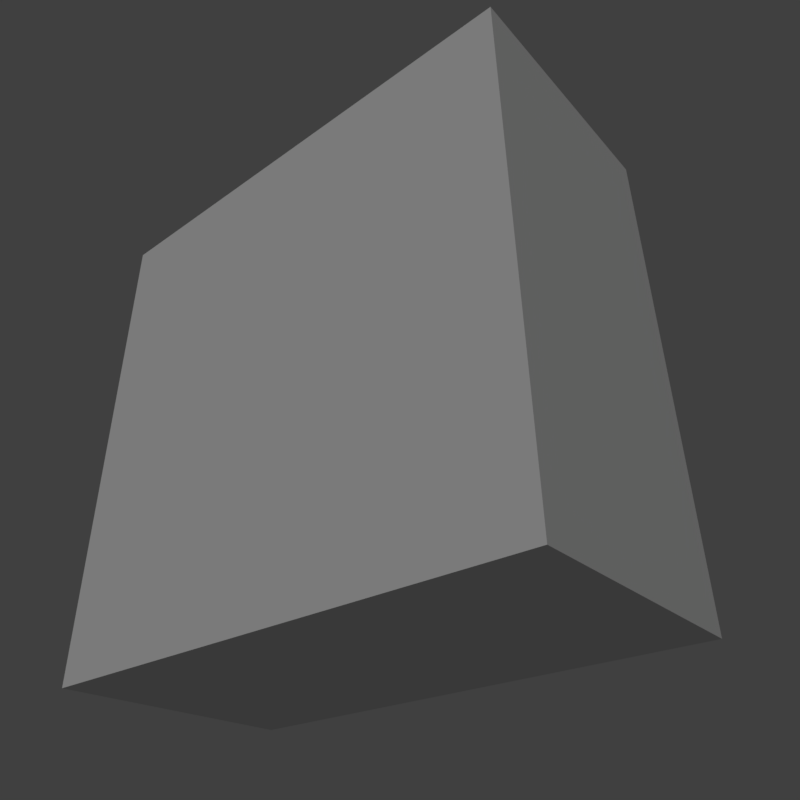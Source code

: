 # Source: pant_preview.blend  (saved by Blender 2.79.0; exported with 4.5.12 LTS)
import bpy
from mathutils import Matrix  # noqa: F401  (used for matrix-valued properties, if any)

bpy.ops.wm.read_factory_settings(use_empty=True)
scene = bpy.context.scene
scene.name = 'Scene'

# ---- collections
col_collection_1 = bpy.data.collections.new('Collection 1'); scene.collection.children.link(col_collection_1)

# ---- materials (node trees are filled in below, after node groups)
mat_material_010 = bpy.data.materials.new('Material.010')
mat_material_010.alpha_threshold = 0.0
mat_material_010.use_transparent_shadow = False
mat_material_010.roughness = 0.5
mat_material_009 = bpy.data.materials.new('Material.009')
mat_material_009.alpha_threshold = 0.0
mat_material_009.use_transparent_shadow = False
mat_material_009.roughness = 0.5

# ---- material node trees

# ---- world
world_world = bpy.data.worlds.new('World'); scene.world = world_world
world_world.color = (0.05088, 0.05088, 0.05088)
world_world.use_sun_shadow = False
world_world.sun_shadow_jitter_overblur = 0.0
world_world.cycles.sampling_method = 'MANUAL'

# ---- cameras
cam_camera = bpy.data.cameras.new('Camera')
cam_camera.clip_end = 100.0
cam_camera.lens = 35.0
cam_camera.sensor_width = 32.0
cam_camera.sensor_height = 18.0
cam_camera.ortho_scale = 7.314
cam_camera.dof.focus_distance = 0.0
cam_camera.dof.aperture_fstop = 128.0

# ---- lights
light_lamp = bpy.data.lights.new('Lamp', 'SUN')
light_lamp.transmission_factor = 0.0
light_lamp.cutoff_distance = 30.0
light_lamp.angle = 0.1993
light_lamp.energy = 1.0
light_lamp.shadow_buffer_clip_start = 1.001
light_lamp.shadow_soft_size = 0.1
light_lamp.shadow_cascade_max_distance = 1000.0

# ---- meshes
me_cube_009 = bpy.data.meshes.new('Cube.009')
me_cube_009.from_pydata([(-0.01824, 1.502, -0.05362), (-0.01824, 1.502, 0.3613), (-0.01824, 0.672, 0.3613), (-0.4332, 1.502, -0.05362), (-0.01824, 0.672, -0.05362), (-0.4332, 1.502, 0.3613), (-0.4332, 0.672, -0.05362), (-0.4332, 0.672, 0.3613)], [], [(0, 1, 2), (3, 0, 4), (5, 3, 6), (1, 5, 7), (4, 2, 7), (3, 5, 1), (0, 2, 4), (3, 4, 6), (5, 6, 7), (1, 7, 2), (4, 7, 6), (3, 1, 0)])
me_cube_009.polygons.foreach_set('use_smooth', [True] * 12)
_k = set([(0, 1), (0, 3), (0, 4), (1, 2), (1, 5), (2, 4), (2, 7), (3, 5), (3, 6), (4, 6), (5, 7), (6, 7)])
me_cube_009.attributes.new('sharp_edge', 'BOOLEAN', 'EDGE').data.foreach_set('value', [ (min(e.vertices), max(e.vertices)) in _k for e in me_cube_009.edges])
_uv = me_cube_009.uv_layers.new(name='UVMap')
_uv.uv.foreach_set('vector', [0.8692, 0.369, 0.9715, 0.369, 0.9715, 0.1529, 0.7562, 0.3691, 0.8581, 0.3691, 0.8581, 0.1527, 0.6437, 0.3705, 0.7457, 0.3705, 0.7457, 0.1511, 0.5296, 0.3709, 0.6331, 0.3709, 0.6331, 0.1518, 0.5302, 0.03527, 0.5302, 0.139, 0.6305, 0.139, 0.6335, 0.4882, 0.6335, 0.3792, 0.5287, 0.3792, 0.8692, 0.369, 0.9715, 0.1529, 0.8692, 0.1529, 0.7562, 0.3691, 0.8581, 0.1527, 0.7562, 0.1527, 0.6437, 0.3705, 0.7457, 0.1511, 0.6437, 0.1511, 0.5296, 0.3709, 0.6331, 0.1518, 0.5296, 0.1518, 0.5302, 0.03527, 0.6305, 0.139, 0.6305, 0.03527, 0.6335, 0.4882, 0.5287, 0.3792, 0.5287, 0.4882])
me_cube_009.materials.append(mat_material_010)
me_cube_009.use_remesh_preserve_volume = False
me_cube_009.use_remesh_preserve_attributes = False
me_cube_009.use_mirror_vertex_groups = False
me_cube_009.update()
me_cube_009.normals_split_custom_set([tuple(v) for v in zip(*[iter([1.0, 0.0, 0.0, 1.0, 0.0, 0.0, 1.0, 0.0, 0.0, 0.0, 0.0, -1.0, 0.0, 0.0, -1.0, 0.0, 0.0, -1.0, -1.0, 0.0, 0.0, -1.0, 0.0, 0.0, -1.0, 0.0, 0.0, 0.0, 0.0, 1.0, 0.0, 0.0, 1.0, 0.0, 0.0, 1.0, 0.0, -1.0, 0.0, 0.0, -1.0, 0.0, 0.0, -1.0, 0.0, 0.0, 1.0, 0.0, 0.0, 1.0, 0.0, 0.0, 1.0, 0.0, 1.0, 0.0, 0.0, 1.0, 0.0, 0.0, 1.0, 0.0, 0.0, 0.0, 0.0, -1.0, 0.0, 0.0, -1.0, 0.0, 0.0, -1.0, -1.0, 0.0, 0.0, -1.0, 0.0, 0.0, -1.0, 0.0, 0.0, 0.0, 0.0, 1.0, 0.0, 0.0, 1.0, 0.0, 0.0, 1.0, 0.0, -1.0, 0.0, 0.0, -1.0, 0.0, 0.0, -1.0, 0.0, 0.0, 1.0, 0.0, 0.0, 1.0, 0.0, 0.0, 1.0, 0.0])] * 3)])
me_cube_000 = bpy.data.meshes.new('Cube.000')
me_cube_000.from_pydata([(-0.01824, 1.502, -0.05362), (-0.01824, 0.672, 0.3613), (-0.01824, 1.502, 0.3613), (0.3967, 1.502, -0.05362), (-0.01824, 0.672, -0.05362), (0.3967, 1.502, 0.3613), (0.3967, 0.672, -0.05362), (0.3967, 0.672, 0.3613)], [], [(0, 1, 2), (3, 4, 0), (5, 6, 3), (2, 7, 5), (4, 7, 1), (3, 2, 5), (0, 4, 1), (3, 6, 4), (5, 7, 6), (2, 1, 7), (4, 6, 7), (3, 0, 2)])
me_cube_000.polygons.foreach_set('use_smooth', [True] * 12)
_k = set([(0, 2), (0, 3), (0, 4), (1, 2), (1, 4), (1, 7), (2, 5), (3, 5), (3, 6), (4, 6), (5, 7), (6, 7)])
me_cube_000.attributes.new('sharp_edge', 'BOOLEAN', 'EDGE').data.foreach_set('value', [ (min(e.vertices), max(e.vertices)) in _k for e in me_cube_000.edges])
_uv = me_cube_000.uv_layers.new(name='UVMap')
_uv.uv.foreach_set('vector', [0.1382, 0.369, 0.0359, 0.1529, 0.0359, 0.369, 0.2512, 0.3691, 0.1493, 0.1527, 0.1493, 0.3691, 0.3636, 0.3705, 0.2617, 0.1511, 0.2617, 0.3705, 0.4777, 0.3709, 0.3743, 0.1518, 0.3743, 0.3709, 0.4772, 0.03527, 0.3769, 0.139, 0.4772, 0.139, 0.3739, 0.4882, 0.4787, 0.3792, 0.3739, 0.3792, 0.1382, 0.369, 0.1382, 0.1529, 0.0359, 0.1529, 0.2512, 0.3691, 0.2512, 0.1527, 0.1493, 0.1527, 0.3636, 0.3705, 0.3636, 0.1511, 0.2617, 0.1511, 0.4777, 0.3709, 0.4777, 0.1518, 0.3743, 0.1518, 0.4772, 0.03527, 0.3769, 0.03527, 0.3769, 0.139, 0.3739, 0.4882, 0.4787, 0.4882, 0.4787, 0.3792])
me_cube_000.materials.append(mat_material_009)
me_cube_000.use_remesh_preserve_volume = False
me_cube_000.use_remesh_preserve_attributes = False
me_cube_000.use_mirror_vertex_groups = False
me_cube_000.update()
me_cube_000.normals_split_custom_set([tuple(v) for v in zip(*[iter([-1.0, 0.0, 0.0, -1.0, 0.0, 0.0, -1.0, 0.0, 0.0, 0.0, 0.0, -1.0, 0.0, 0.0, -1.0, 0.0, 0.0, -1.0, 1.0, 0.0, 0.0, 1.0, 0.0, 0.0, 1.0, 0.0, 0.0, 0.0, 0.0, 1.0, 0.0, 0.0, 1.0, 0.0, 0.0, 1.0, 0.0, -1.0, 0.0, 0.0, -1.0, 0.0, 0.0, -1.0, 0.0, 0.0, 1.0, 0.0, 0.0, 1.0, 0.0, 0.0, 1.0, 0.0, -1.0, 0.0, 0.0, -1.0, 0.0, 0.0, -1.0, 0.0, 0.0, 0.0, 0.0, -1.0, 0.0, 0.0, -1.0, 0.0, 0.0, -1.0, 1.0, 0.0, 0.0, 1.0, 0.0, 0.0, 1.0, 0.0, 0.0, 0.0, 0.0, 1.0, 0.0, 0.0, 1.0, 0.0, 0.0, 1.0, 0.0, -1.0, 0.0, 0.0, -1.0, 0.0, 0.0, -1.0, 0.0, 0.0, 1.0, 0.0, 0.0, 1.0, 0.0, 0.0, 1.0, 0.0])] * 3)])

# ---- objects
ob_rightleg = bpy.data.objects.new('RightLeg', me_cube_009)
ob_leftleg = bpy.data.objects.new('LeftLeg', me_cube_000)
ob_lamp = bpy.data.objects.new('Lamp', light_lamp)
ob_camera = bpy.data.objects.new('Camera', cam_camera)

# ---- transforms, parenting, visibility, modifiers, constraints
ob_rightleg.location = (0.0, 0.03893, -0.8397)
ob_rightleg.rotation_euler = (1.571, -0.0, 0.0)
ob_rightleg.scale = (1.258, 1.258, 1.258)
ob_rightleg.lineart.crease_threshold = 0.0
ob_leftleg.location = (0.0, 0.03893, -0.8397)
ob_leftleg.rotation_euler = (1.571, -0.0, 0.0)
ob_leftleg.scale = (1.258, 1.258, 1.258)
ob_leftleg.lineart.crease_threshold = 0.0
ob_lamp.location = (4.076, -4.713, 5.904)
ob_lamp.rotation_euler = (0.7181, -0.1751, 0.6353)
ob_lamp.lock_rotations_4d = False
ob_lamp.empty_display_type = 'ARROWS'
ob_lamp.color = (0.0, 0.0, 0.0, 0.0)
ob_lamp.lineart.crease_threshold = 0.0
ob_camera.location = (0.9924, -1.285, -0.3936)
ob_camera.rotation_euler = (2.122, 0.01078, 0.6979)
ob_camera.lock_rotations_4d = False
ob_camera.empty_display_type = 'ARROWS'
ob_camera.color = (0.0, 0.0, 0.0, 0.0)
ob_camera.display_type = 'WIRE'
ob_camera.lineart.crease_threshold = 0.0

# ---- collection membership
col_collection_1.objects.link(ob_rightleg)
col_collection_1.objects.link(ob_leftleg)
col_collection_1.objects.link(ob_lamp)
col_collection_1.objects.link(ob_camera)

# ---- scene / render settings (as saved in the file)
scene.camera = ob_camera
scene.frame_start = 1; scene.frame_end = 250; scene.frame_set(1)
scene.render.engine = 'BLENDER_EEVEE_NEXT'
scene.render.resolution_x = 500
scene.render.resolution_y = 500
scene.render.dither_intensity = 0.0
scene.render.film_transparent = True
scene.cycles.use_denoising = False
scene.cycles.samples = 128
scene.cycles.sampling_pattern = 'TABULATED_SOBOL'
scene.cycles.light_sampling_threshold = 0.0
scene.cycles.use_adaptive_sampling = False
scene.cycles.use_light_tree = False
scene.cycles.blur_glossy = 0.0
scene.cycles.sample_clamp_indirect = 0.0
scene.view_settings.view_transform = 'Standard'
bpy.context.view_layer.update()
